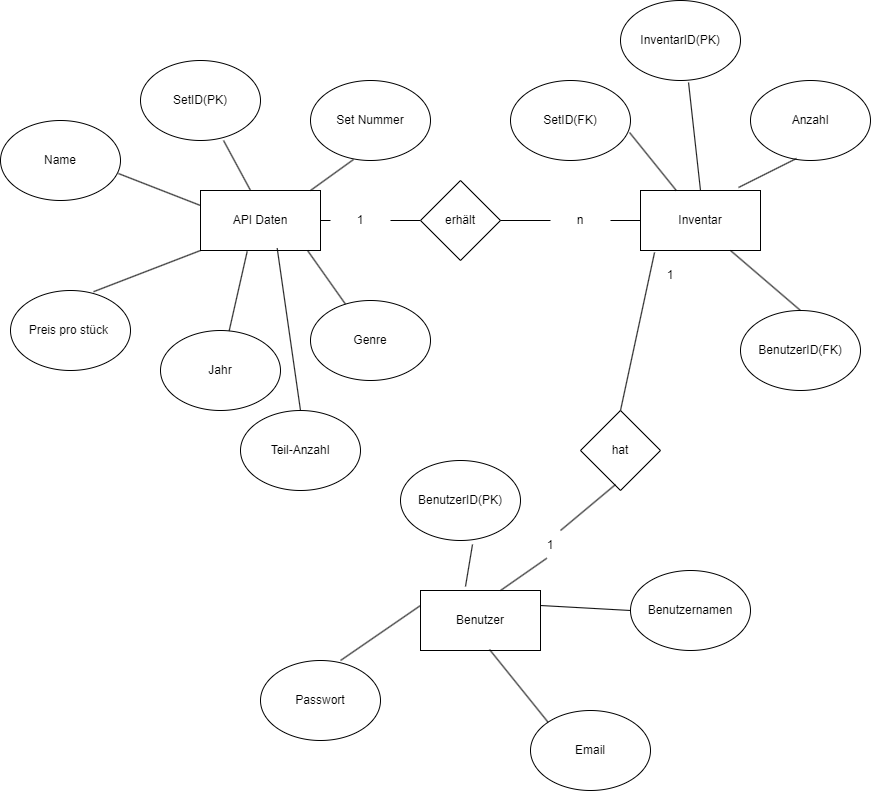

The diagram above was exported from draw.io. Its source (the exported page's mxGraphModel, read from the mxfile embedded in the PNG):
<mxGraphModel dx="3141" dy="1196" grid="1" gridSize="10" guides="1" tooltips="1" connect="1" arrows="1" fold="1" page="1" pageScale="1" pageWidth="827" pageHeight="1169" math="0" shadow="0">
  <root>
    <mxCell id="0" />
    <mxCell id="1" parent="0" />
    <mxCell id="mmVXDUECQlxC_g_vhJxg-2" value="API Daten" style="rounded=0;whiteSpace=wrap;html=1;" parent="1" vertex="1">
      <mxGeometry x="130" y="420" width="120" height="60" as="geometry" />
    </mxCell>
    <mxCell id="mmVXDUECQlxC_g_vhJxg-3" value="" style="endArrow=none;html=1;rounded=0;exitX=1;exitY=0.5;exitDx=0;exitDy=0;" parent="1" source="mmVXDUECQlxC_g_vhJxg-21" target="mmVXDUECQlxC_g_vhJxg-4" edge="1">
      <mxGeometry width="50" height="50" relative="1" as="geometry">
        <mxPoint x="390" y="630" as="sourcePoint" />
        <mxPoint x="320" y="450" as="targetPoint" />
      </mxGeometry>
    </mxCell>
    <mxCell id="mmVXDUECQlxC_g_vhJxg-4" value="erhält" style="rhombus;whiteSpace=wrap;html=1;" parent="1" vertex="1">
      <mxGeometry x="350" y="410" width="80" height="80" as="geometry" />
    </mxCell>
    <mxCell id="mmVXDUECQlxC_g_vhJxg-5" value="" style="endArrow=none;html=1;rounded=0;entryX=1;entryY=0.5;entryDx=0;entryDy=0;" parent="1" source="mmVXDUECQlxC_g_vhJxg-22" target="mmVXDUECQlxC_g_vhJxg-4" edge="1">
      <mxGeometry width="50" height="50" relative="1" as="geometry">
        <mxPoint x="570" y="450" as="sourcePoint" />
        <mxPoint x="440" y="580" as="targetPoint" />
      </mxGeometry>
    </mxCell>
    <mxCell id="mmVXDUECQlxC_g_vhJxg-6" value="Inventar" style="rounded=0;whiteSpace=wrap;html=1;" parent="1" vertex="1">
      <mxGeometry x="570" y="420" width="120" height="60" as="geometry" />
    </mxCell>
    <mxCell id="mmVXDUECQlxC_g_vhJxg-7" value="SetID(PK)" style="ellipse;whiteSpace=wrap;html=1;" parent="1" vertex="1">
      <mxGeometry x="70" y="290" width="120" height="80" as="geometry" />
    </mxCell>
    <mxCell id="mmVXDUECQlxC_g_vhJxg-8" value="Set Nummer" style="ellipse;whiteSpace=wrap;html=1;" parent="1" vertex="1">
      <mxGeometry x="240" y="310" width="120" height="80" as="geometry" />
    </mxCell>
    <mxCell id="mmVXDUECQlxC_g_vhJxg-10" value="Name" style="ellipse;whiteSpace=wrap;html=1;" parent="1" vertex="1">
      <mxGeometry x="-70" y="350" width="120" height="80" as="geometry" />
    </mxCell>
    <mxCell id="mmVXDUECQlxC_g_vhJxg-11" value="Genre" style="ellipse;whiteSpace=wrap;html=1;" parent="1" vertex="1">
      <mxGeometry x="240" y="530" width="120" height="80" as="geometry" />
    </mxCell>
    <mxCell id="mmVXDUECQlxC_g_vhJxg-12" value="Jahr" style="ellipse;whiteSpace=wrap;html=1;" parent="1" vertex="1">
      <mxGeometry x="90" y="560" width="120" height="80" as="geometry" />
    </mxCell>
    <mxCell id="mmVXDUECQlxC_g_vhJxg-15" value="Anzahl" style="ellipse;whiteSpace=wrap;html=1;" parent="1" vertex="1">
      <mxGeometry x="680" y="310" width="120" height="80" as="geometry" />
    </mxCell>
    <mxCell id="mmVXDUECQlxC_g_vhJxg-20" value="Preis pro stück&amp;nbsp;" style="ellipse;whiteSpace=wrap;html=1;" parent="1" vertex="1">
      <mxGeometry x="-60" y="520" width="120" height="80" as="geometry" />
    </mxCell>
    <mxCell id="mmVXDUECQlxC_g_vhJxg-23" value="" style="endArrow=none;html=1;rounded=0;entryX=1;entryY=0.5;entryDx=0;entryDy=0;" parent="1" target="mmVXDUECQlxC_g_vhJxg-22" edge="1">
      <mxGeometry width="50" height="50" relative="1" as="geometry">
        <mxPoint x="570" y="450" as="sourcePoint" />
        <mxPoint x="430" y="450" as="targetPoint" />
      </mxGeometry>
    </mxCell>
    <mxCell id="mmVXDUECQlxC_g_vhJxg-22" value="n" style="text;html=1;align=center;verticalAlign=middle;whiteSpace=wrap;rounded=0;" parent="1" vertex="1">
      <mxGeometry x="480" y="435" width="60" height="30" as="geometry" />
    </mxCell>
    <mxCell id="mmVXDUECQlxC_g_vhJxg-24" value="" style="endArrow=none;html=1;rounded=0;exitX=1;exitY=0.5;exitDx=0;exitDy=0;" parent="1" source="mmVXDUECQlxC_g_vhJxg-2" target="mmVXDUECQlxC_g_vhJxg-21" edge="1">
      <mxGeometry width="50" height="50" relative="1" as="geometry">
        <mxPoint x="250" y="450" as="sourcePoint" />
        <mxPoint x="350" y="450" as="targetPoint" />
      </mxGeometry>
    </mxCell>
    <mxCell id="mmVXDUECQlxC_g_vhJxg-21" value="1" style="text;html=1;align=center;verticalAlign=middle;whiteSpace=wrap;rounded=0;" parent="1" vertex="1">
      <mxGeometry x="260" y="435" width="60" height="30" as="geometry" />
    </mxCell>
    <mxCell id="mmVXDUECQlxC_g_vhJxg-25" value="SetID(FK)" style="ellipse;whiteSpace=wrap;html=1;" parent="1" vertex="1">
      <mxGeometry x="440" y="310" width="120" height="80" as="geometry" />
    </mxCell>
    <mxCell id="mmVXDUECQlxC_g_vhJxg-26" value="InventarID(PK)" style="ellipse;whiteSpace=wrap;html=1;" parent="1" vertex="1">
      <mxGeometry x="550" y="230" width="120" height="80" as="geometry" />
    </mxCell>
    <mxCell id="mmVXDUECQlxC_g_vhJxg-29" value="" style="endArrow=none;html=1;rounded=0;entryX=0.992;entryY=0.65;entryDx=0;entryDy=0;entryPerimeter=0;" parent="1" source="mmVXDUECQlxC_g_vhJxg-6" target="mmVXDUECQlxC_g_vhJxg-25" edge="1">
      <mxGeometry width="50" height="50" relative="1" as="geometry">
        <mxPoint x="390" y="630" as="sourcePoint" />
        <mxPoint x="440" y="580" as="targetPoint" />
      </mxGeometry>
    </mxCell>
    <mxCell id="mmVXDUECQlxC_g_vhJxg-30" value="" style="endArrow=none;html=1;rounded=0;entryX=0.567;entryY=1.025;entryDx=0;entryDy=0;entryPerimeter=0;exitX=0.5;exitY=0;exitDx=0;exitDy=0;" parent="1" source="mmVXDUECQlxC_g_vhJxg-6" target="mmVXDUECQlxC_g_vhJxg-26" edge="1">
      <mxGeometry width="50" height="50" relative="1" as="geometry">
        <mxPoint x="390" y="630" as="sourcePoint" />
        <mxPoint x="440" y="580" as="targetPoint" />
      </mxGeometry>
    </mxCell>
    <mxCell id="mmVXDUECQlxC_g_vhJxg-31" value="" style="endArrow=none;html=1;rounded=0;entryX=0.383;entryY=0.975;entryDx=0;entryDy=0;entryPerimeter=0;exitX=0.817;exitY=-0.05;exitDx=0;exitDy=0;exitPerimeter=0;" parent="1" source="mmVXDUECQlxC_g_vhJxg-6" target="mmVXDUECQlxC_g_vhJxg-15" edge="1">
      <mxGeometry width="50" height="50" relative="1" as="geometry">
        <mxPoint x="390" y="630" as="sourcePoint" />
        <mxPoint x="440" y="580" as="targetPoint" />
      </mxGeometry>
    </mxCell>
    <mxCell id="mmVXDUECQlxC_g_vhJxg-36" value="" style="endArrow=none;html=1;rounded=0;entryX=0.892;entryY=1;entryDx=0;entryDy=0;entryPerimeter=0;" parent="1" source="mmVXDUECQlxC_g_vhJxg-11" target="mmVXDUECQlxC_g_vhJxg-2" edge="1">
      <mxGeometry width="50" height="50" relative="1" as="geometry">
        <mxPoint x="390" y="630" as="sourcePoint" />
        <mxPoint x="440" y="580" as="targetPoint" />
      </mxGeometry>
    </mxCell>
    <mxCell id="mmVXDUECQlxC_g_vhJxg-37" value="" style="endArrow=none;html=1;rounded=0;entryX=0.389;entryY=1.016;entryDx=0;entryDy=0;entryPerimeter=0;" parent="1" source="mmVXDUECQlxC_g_vhJxg-12" target="mmVXDUECQlxC_g_vhJxg-2" edge="1">
      <mxGeometry width="50" height="50" relative="1" as="geometry">
        <mxPoint x="390" y="630" as="sourcePoint" />
        <mxPoint x="440" y="580" as="targetPoint" />
      </mxGeometry>
    </mxCell>
    <mxCell id="mmVXDUECQlxC_g_vhJxg-38" value="" style="endArrow=none;html=1;rounded=0;entryX=0;entryY=1;entryDx=0;entryDy=0;exitX=0.692;exitY=0.015;exitDx=0;exitDy=0;exitPerimeter=0;" parent="1" source="mmVXDUECQlxC_g_vhJxg-20" target="mmVXDUECQlxC_g_vhJxg-2" edge="1">
      <mxGeometry width="50" height="50" relative="1" as="geometry">
        <mxPoint x="249.5787924062015" y="615.5226313936951" as="sourcePoint" />
        <mxPoint x="440" y="580" as="targetPoint" />
      </mxGeometry>
    </mxCell>
    <mxCell id="mmVXDUECQlxC_g_vhJxg-39" value="" style="endArrow=none;html=1;rounded=0;entryX=0.983;entryY=0.663;entryDx=0;entryDy=0;entryPerimeter=0;exitX=0;exitY=0.25;exitDx=0;exitDy=0;" parent="1" source="mmVXDUECQlxC_g_vhJxg-2" target="mmVXDUECQlxC_g_vhJxg-10" edge="1">
      <mxGeometry width="50" height="50" relative="1" as="geometry">
        <mxPoint x="390" y="630" as="sourcePoint" />
        <mxPoint x="440" y="580" as="targetPoint" />
      </mxGeometry>
    </mxCell>
    <mxCell id="mmVXDUECQlxC_g_vhJxg-40" value="" style="endArrow=none;html=1;rounded=0;entryX=0.692;entryY=1;entryDx=0;entryDy=0;entryPerimeter=0;exitX=0.417;exitY=0;exitDx=0;exitDy=0;exitPerimeter=0;" parent="1" source="mmVXDUECQlxC_g_vhJxg-2" target="mmVXDUECQlxC_g_vhJxg-7" edge="1">
      <mxGeometry width="50" height="50" relative="1" as="geometry">
        <mxPoint x="390" y="630" as="sourcePoint" />
        <mxPoint x="440" y="580" as="targetPoint" />
      </mxGeometry>
    </mxCell>
    <mxCell id="mmVXDUECQlxC_g_vhJxg-41" value="" style="endArrow=none;html=1;rounded=0;entryX=0.358;entryY=0.988;entryDx=0;entryDy=0;entryPerimeter=0;" parent="1" target="mmVXDUECQlxC_g_vhJxg-8" edge="1">
      <mxGeometry width="50" height="50" relative="1" as="geometry">
        <mxPoint x="240" y="420" as="sourcePoint" />
        <mxPoint x="440" y="580" as="targetPoint" />
      </mxGeometry>
    </mxCell>
    <mxCell id="mmVXDUECQlxC_g_vhJxg-42" value="" style="endArrow=none;html=1;rounded=0;entryX=0.639;entryY=0.96;entryDx=0;entryDy=0;entryPerimeter=0;" parent="1" target="mmVXDUECQlxC_g_vhJxg-2" edge="1">
      <mxGeometry width="50" height="50" relative="1" as="geometry">
        <mxPoint x="230" y="640" as="sourcePoint" />
        <mxPoint x="440" y="440" as="targetPoint" />
      </mxGeometry>
    </mxCell>
    <mxCell id="mmVXDUECQlxC_g_vhJxg-43" value="Teil-Anzahl" style="ellipse;whiteSpace=wrap;html=1;" parent="1" vertex="1">
      <mxGeometry x="170" y="640" width="120" height="80" as="geometry" />
    </mxCell>
    <mxCell id="EIqpRYZtPlOqom7Ox3X5-1" value="BenutzerID(FK)" style="ellipse;whiteSpace=wrap;html=1;" vertex="1" parent="1">
      <mxGeometry x="670" y="540" width="120" height="80" as="geometry" />
    </mxCell>
    <mxCell id="EIqpRYZtPlOqom7Ox3X5-2" value="" style="endArrow=none;html=1;rounded=0;entryX=0.75;entryY=1;entryDx=0;entryDy=0;exitX=0.5;exitY=0;exitDx=0;exitDy=0;" edge="1" parent="1" source="EIqpRYZtPlOqom7Ox3X5-1" target="mmVXDUECQlxC_g_vhJxg-6">
      <mxGeometry width="50" height="50" relative="1" as="geometry">
        <mxPoint x="350" y="630" as="sourcePoint" />
        <mxPoint x="400" y="580" as="targetPoint" />
      </mxGeometry>
    </mxCell>
    <mxCell id="EIqpRYZtPlOqom7Ox3X5-3" value="" style="endArrow=none;html=1;rounded=0;entryX=0.117;entryY=1.033;entryDx=0;entryDy=0;entryPerimeter=0;" edge="1" parent="1" target="mmVXDUECQlxC_g_vhJxg-6">
      <mxGeometry width="50" height="50" relative="1" as="geometry">
        <mxPoint x="550" y="640" as="sourcePoint" />
        <mxPoint x="400" y="580" as="targetPoint" />
      </mxGeometry>
    </mxCell>
    <mxCell id="EIqpRYZtPlOqom7Ox3X5-4" value="hat" style="rhombus;whiteSpace=wrap;html=1;" vertex="1" parent="1">
      <mxGeometry x="510" y="640" width="80" height="80" as="geometry" />
    </mxCell>
    <mxCell id="EIqpRYZtPlOqom7Ox3X5-5" value="Benutzer" style="rounded=0;whiteSpace=wrap;html=1;" vertex="1" parent="1">
      <mxGeometry x="350" y="820" width="120" height="60" as="geometry" />
    </mxCell>
    <mxCell id="EIqpRYZtPlOqom7Ox3X5-6" value="" style="endArrow=none;html=1;rounded=0;entryX=0.438;entryY=0.925;entryDx=0;entryDy=0;entryPerimeter=0;exitX=0.667;exitY=0;exitDx=0;exitDy=0;exitPerimeter=0;" edge="1" parent="1" source="EIqpRYZtPlOqom7Ox3X5-7" target="EIqpRYZtPlOqom7Ox3X5-4">
      <mxGeometry width="50" height="50" relative="1" as="geometry">
        <mxPoint x="350" y="630" as="sourcePoint" />
        <mxPoint x="400" y="580" as="targetPoint" />
      </mxGeometry>
    </mxCell>
    <mxCell id="EIqpRYZtPlOqom7Ox3X5-8" value="" style="endArrow=none;html=1;rounded=0;entryX=0.438;entryY=0.925;entryDx=0;entryDy=0;entryPerimeter=0;exitX=0.667;exitY=0;exitDx=0;exitDy=0;exitPerimeter=0;" edge="1" parent="1" source="EIqpRYZtPlOqom7Ox3X5-5" target="EIqpRYZtPlOqom7Ox3X5-7">
      <mxGeometry width="50" height="50" relative="1" as="geometry">
        <mxPoint x="430" y="820" as="sourcePoint" />
        <mxPoint x="545" y="714" as="targetPoint" />
      </mxGeometry>
    </mxCell>
    <mxCell id="EIqpRYZtPlOqom7Ox3X5-7" value="1" style="text;html=1;align=center;verticalAlign=middle;whiteSpace=wrap;rounded=0;" vertex="1" parent="1">
      <mxGeometry x="450" y="760" width="60" height="30" as="geometry" />
    </mxCell>
    <mxCell id="EIqpRYZtPlOqom7Ox3X5-9" value="1" style="text;html=1;align=center;verticalAlign=middle;whiteSpace=wrap;rounded=0;" vertex="1" parent="1">
      <mxGeometry x="570" y="490" width="60" height="30" as="geometry" />
    </mxCell>
    <mxCell id="EIqpRYZtPlOqom7Ox3X5-10" value="BenutzerID(PK)" style="ellipse;whiteSpace=wrap;html=1;" vertex="1" parent="1">
      <mxGeometry x="330" y="690" width="120" height="80" as="geometry" />
    </mxCell>
    <mxCell id="EIqpRYZtPlOqom7Ox3X5-11" value="Benutzernamen" style="ellipse;whiteSpace=wrap;html=1;" vertex="1" parent="1">
      <mxGeometry x="560" y="800" width="120" height="80" as="geometry" />
    </mxCell>
    <mxCell id="EIqpRYZtPlOqom7Ox3X5-12" value="Email" style="ellipse;whiteSpace=wrap;html=1;" vertex="1" parent="1">
      <mxGeometry x="460" y="940" width="120" height="80" as="geometry" />
    </mxCell>
    <mxCell id="EIqpRYZtPlOqom7Ox3X5-14" value="Passwort" style="ellipse;whiteSpace=wrap;html=1;" vertex="1" parent="1">
      <mxGeometry x="190" y="890" width="120" height="80" as="geometry" />
    </mxCell>
    <mxCell id="EIqpRYZtPlOqom7Ox3X5-15" value="" style="endArrow=none;html=1;rounded=0;entryX=0.6;entryY=1.05;entryDx=0;entryDy=0;entryPerimeter=0;exitX=0.375;exitY=-0.067;exitDx=0;exitDy=0;exitPerimeter=0;" edge="1" parent="1" source="EIqpRYZtPlOqom7Ox3X5-5" target="EIqpRYZtPlOqom7Ox3X5-10">
      <mxGeometry width="50" height="50" relative="1" as="geometry">
        <mxPoint x="350" y="630" as="sourcePoint" />
        <mxPoint x="400" y="580" as="targetPoint" />
      </mxGeometry>
    </mxCell>
    <mxCell id="EIqpRYZtPlOqom7Ox3X5-16" value="" style="endArrow=none;html=1;rounded=0;entryX=0;entryY=0.5;entryDx=0;entryDy=0;exitX=1;exitY=0.25;exitDx=0;exitDy=0;" edge="1" parent="1" source="EIqpRYZtPlOqom7Ox3X5-5" target="EIqpRYZtPlOqom7Ox3X5-11">
      <mxGeometry width="50" height="50" relative="1" as="geometry">
        <mxPoint x="350" y="630" as="sourcePoint" />
        <mxPoint x="400" y="580" as="targetPoint" />
      </mxGeometry>
    </mxCell>
    <mxCell id="EIqpRYZtPlOqom7Ox3X5-17" value="" style="endArrow=none;html=1;rounded=0;exitX=0.667;exitY=0;exitDx=0;exitDy=0;exitPerimeter=0;entryX=0;entryY=0.25;entryDx=0;entryDy=0;" edge="1" parent="1" source="EIqpRYZtPlOqom7Ox3X5-14" target="EIqpRYZtPlOqom7Ox3X5-5">
      <mxGeometry width="50" height="50" relative="1" as="geometry">
        <mxPoint x="350" y="630" as="sourcePoint" />
        <mxPoint x="400" y="580" as="targetPoint" />
      </mxGeometry>
    </mxCell>
    <mxCell id="EIqpRYZtPlOqom7Ox3X5-18" value="" style="endArrow=none;html=1;rounded=0;entryX=0;entryY=0;entryDx=0;entryDy=0;exitX=0.575;exitY=0.983;exitDx=0;exitDy=0;exitPerimeter=0;" edge="1" parent="1" source="EIqpRYZtPlOqom7Ox3X5-5" target="EIqpRYZtPlOqom7Ox3X5-12">
      <mxGeometry width="50" height="50" relative="1" as="geometry">
        <mxPoint x="350" y="630" as="sourcePoint" />
        <mxPoint x="400" y="580" as="targetPoint" />
      </mxGeometry>
    </mxCell>
  </root>
</mxGraphModel>